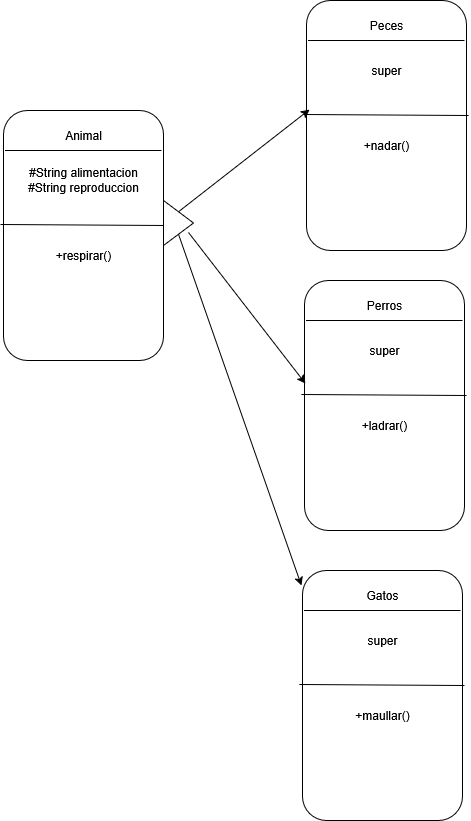

The diagram above was exported from draw.io. Its source (the exported page's mxGraphModel, read from the mxfile embedded in the PNG):
<mxGraphModel dx="874" dy="447" grid="1" gridSize="10" guides="1" tooltips="1" connect="1" arrows="1" fold="1" page="1" pageScale="1" pageWidth="827" pageHeight="1169" math="0" shadow="0">
  <root>
    <mxCell id="0" />
    <mxCell id="1" parent="0" />
    <mxCell id="Om_WDVuHE2cNm__XG8VH-1" value="" style="rounded=1;whiteSpace=wrap;html=1;" vertex="1" parent="1">
      <mxGeometry x="80" y="150" width="160" height="250" as="geometry" />
    </mxCell>
    <mxCell id="Om_WDVuHE2cNm__XG8VH-2" value="Animal" style="text;html=1;align=center;verticalAlign=middle;resizable=0;points=[];autosize=1;strokeColor=none;fillColor=none;" vertex="1" parent="1">
      <mxGeometry x="130" y="160" width="60" height="30" as="geometry" />
    </mxCell>
    <mxCell id="Om_WDVuHE2cNm__XG8VH-3" value="" style="endArrow=none;html=1;rounded=0;exitX=0.025;exitY=0.28;exitDx=0;exitDy=0;exitPerimeter=0;entryX=1;entryY=0.28;entryDx=0;entryDy=0;entryPerimeter=0;" edge="1" parent="1">
      <mxGeometry width="50" height="50" relative="1" as="geometry">
        <mxPoint x="82" y="190" as="sourcePoint" />
        <mxPoint x="238" y="190" as="targetPoint" />
        <Array as="points">
          <mxPoint x="158" y="190" />
        </Array>
      </mxGeometry>
    </mxCell>
    <mxCell id="Om_WDVuHE2cNm__XG8VH-4" value="&lt;div&gt;#String alimentacion&lt;/div&gt;&lt;div&gt;#String reproduccion&lt;/div&gt;" style="text;html=1;align=center;verticalAlign=middle;resizable=0;points=[];autosize=1;strokeColor=none;fillColor=none;" vertex="1" parent="1">
      <mxGeometry x="95" y="200" width="130" height="40" as="geometry" />
    </mxCell>
    <mxCell id="Om_WDVuHE2cNm__XG8VH-5" value="" style="endArrow=none;html=1;rounded=0;exitX=-0.019;exitY=0.456;exitDx=0;exitDy=0;exitPerimeter=0;entryX=1.013;entryY=0.46;entryDx=0;entryDy=0;entryPerimeter=0;" edge="1" parent="1" source="Om_WDVuHE2cNm__XG8VH-1" target="Om_WDVuHE2cNm__XG8VH-1">
      <mxGeometry width="50" height="50" relative="1" as="geometry">
        <mxPoint x="140" y="280" as="sourcePoint" />
        <mxPoint x="190" y="230" as="targetPoint" />
      </mxGeometry>
    </mxCell>
    <mxCell id="Om_WDVuHE2cNm__XG8VH-6" value="+respirar()" style="text;html=1;align=center;verticalAlign=middle;resizable=0;points=[];autosize=1;strokeColor=none;fillColor=none;" vertex="1" parent="1">
      <mxGeometry x="120" y="280" width="80" height="30" as="geometry" />
    </mxCell>
    <mxCell id="Om_WDVuHE2cNm__XG8VH-7" value="" style="rounded=1;whiteSpace=wrap;html=1;" vertex="1" parent="1">
      <mxGeometry x="383.04" y="40" width="160" height="250" as="geometry" />
    </mxCell>
    <mxCell id="Om_WDVuHE2cNm__XG8VH-8" value="Peces" style="text;html=1;align=center;verticalAlign=middle;resizable=0;points=[];autosize=1;strokeColor=none;fillColor=none;" vertex="1" parent="1">
      <mxGeometry x="433.04" y="50" width="60" height="30" as="geometry" />
    </mxCell>
    <mxCell id="Om_WDVuHE2cNm__XG8VH-9" value="" style="endArrow=none;html=1;rounded=0;exitX=0.025;exitY=0.28;exitDx=0;exitDy=0;exitPerimeter=0;entryX=1;entryY=0.28;entryDx=0;entryDy=0;entryPerimeter=0;" edge="1" parent="1">
      <mxGeometry width="50" height="50" relative="1" as="geometry">
        <mxPoint x="385.04" y="80" as="sourcePoint" />
        <mxPoint x="541.04" y="80" as="targetPoint" />
        <Array as="points">
          <mxPoint x="461.04" y="80" />
        </Array>
      </mxGeometry>
    </mxCell>
    <mxCell id="Om_WDVuHE2cNm__XG8VH-10" value="super" style="text;html=1;align=center;verticalAlign=middle;resizable=0;points=[];autosize=1;strokeColor=none;fillColor=none;" vertex="1" parent="1">
      <mxGeometry x="438.04" y="95" width="50" height="30" as="geometry" />
    </mxCell>
    <mxCell id="Om_WDVuHE2cNm__XG8VH-11" value="" style="endArrow=none;html=1;rounded=0;exitX=-0.019;exitY=0.456;exitDx=0;exitDy=0;exitPerimeter=0;entryX=1.013;entryY=0.46;entryDx=0;entryDy=0;entryPerimeter=0;" edge="1" parent="1" source="Om_WDVuHE2cNm__XG8VH-7" target="Om_WDVuHE2cNm__XG8VH-7">
      <mxGeometry width="50" height="50" relative="1" as="geometry">
        <mxPoint x="443.04" y="170" as="sourcePoint" />
        <mxPoint x="493.04" y="120" as="targetPoint" />
      </mxGeometry>
    </mxCell>
    <mxCell id="Om_WDVuHE2cNm__XG8VH-12" value="+nadar()" style="text;html=1;align=center;verticalAlign=middle;resizable=0;points=[];autosize=1;strokeColor=none;fillColor=none;" vertex="1" parent="1">
      <mxGeometry x="428.04" y="170" width="70" height="30" as="geometry" />
    </mxCell>
    <mxCell id="Om_WDVuHE2cNm__XG8VH-13" value="" style="rounded=1;whiteSpace=wrap;html=1;" vertex="1" parent="1">
      <mxGeometry x="380.96" y="320" width="160" height="250" as="geometry" />
    </mxCell>
    <mxCell id="Om_WDVuHE2cNm__XG8VH-14" value="Perros" style="text;html=1;align=center;verticalAlign=middle;resizable=0;points=[];autosize=1;strokeColor=none;fillColor=none;" vertex="1" parent="1">
      <mxGeometry x="430.96" y="330" width="60" height="30" as="geometry" />
    </mxCell>
    <mxCell id="Om_WDVuHE2cNm__XG8VH-15" value="" style="endArrow=none;html=1;rounded=0;exitX=0.025;exitY=0.28;exitDx=0;exitDy=0;exitPerimeter=0;entryX=1;entryY=0.28;entryDx=0;entryDy=0;entryPerimeter=0;" edge="1" parent="1">
      <mxGeometry width="50" height="50" relative="1" as="geometry">
        <mxPoint x="382.96" y="360" as="sourcePoint" />
        <mxPoint x="538.96" y="360" as="targetPoint" />
        <Array as="points">
          <mxPoint x="458.96" y="360" />
        </Array>
      </mxGeometry>
    </mxCell>
    <mxCell id="Om_WDVuHE2cNm__XG8VH-16" value="super" style="text;html=1;align=center;verticalAlign=middle;resizable=0;points=[];autosize=1;strokeColor=none;fillColor=none;" vertex="1" parent="1">
      <mxGeometry x="435.96" y="375" width="50" height="30" as="geometry" />
    </mxCell>
    <mxCell id="Om_WDVuHE2cNm__XG8VH-17" value="" style="endArrow=none;html=1;rounded=0;exitX=-0.019;exitY=0.456;exitDx=0;exitDy=0;exitPerimeter=0;entryX=1.013;entryY=0.46;entryDx=0;entryDy=0;entryPerimeter=0;" edge="1" parent="1" source="Om_WDVuHE2cNm__XG8VH-13" target="Om_WDVuHE2cNm__XG8VH-13">
      <mxGeometry width="50" height="50" relative="1" as="geometry">
        <mxPoint x="440.96" y="450" as="sourcePoint" />
        <mxPoint x="490.96" y="400" as="targetPoint" />
      </mxGeometry>
    </mxCell>
    <mxCell id="Om_WDVuHE2cNm__XG8VH-18" value="+ladrar()" style="text;html=1;align=center;verticalAlign=middle;resizable=0;points=[];autosize=1;strokeColor=none;fillColor=none;" vertex="1" parent="1">
      <mxGeometry x="425.96" y="450" width="70" height="30" as="geometry" />
    </mxCell>
    <mxCell id="Om_WDVuHE2cNm__XG8VH-19" value="" style="rounded=1;whiteSpace=wrap;html=1;" vertex="1" parent="1">
      <mxGeometry x="378.88" y="610" width="160" height="250" as="geometry" />
    </mxCell>
    <mxCell id="Om_WDVuHE2cNm__XG8VH-20" value="Gatos" style="text;html=1;align=center;verticalAlign=middle;resizable=0;points=[];autosize=1;strokeColor=none;fillColor=none;" vertex="1" parent="1">
      <mxGeometry x="428.88" y="620" width="60" height="30" as="geometry" />
    </mxCell>
    <mxCell id="Om_WDVuHE2cNm__XG8VH-21" value="" style="endArrow=none;html=1;rounded=0;exitX=0.025;exitY=0.28;exitDx=0;exitDy=0;exitPerimeter=0;entryX=1;entryY=0.28;entryDx=0;entryDy=0;entryPerimeter=0;" edge="1" parent="1">
      <mxGeometry width="50" height="50" relative="1" as="geometry">
        <mxPoint x="380.88" y="650" as="sourcePoint" />
        <mxPoint x="536.88" y="650" as="targetPoint" />
        <Array as="points">
          <mxPoint x="456.88" y="650" />
        </Array>
      </mxGeometry>
    </mxCell>
    <mxCell id="Om_WDVuHE2cNm__XG8VH-22" value="super" style="text;html=1;align=center;verticalAlign=middle;resizable=0;points=[];autosize=1;strokeColor=none;fillColor=none;" vertex="1" parent="1">
      <mxGeometry x="433.88" y="665" width="50" height="30" as="geometry" />
    </mxCell>
    <mxCell id="Om_WDVuHE2cNm__XG8VH-23" value="" style="endArrow=none;html=1;rounded=0;exitX=-0.019;exitY=0.456;exitDx=0;exitDy=0;exitPerimeter=0;entryX=1.013;entryY=0.46;entryDx=0;entryDy=0;entryPerimeter=0;" edge="1" parent="1" source="Om_WDVuHE2cNm__XG8VH-19" target="Om_WDVuHE2cNm__XG8VH-19">
      <mxGeometry width="50" height="50" relative="1" as="geometry">
        <mxPoint x="438.88" y="740" as="sourcePoint" />
        <mxPoint x="488.88" y="690" as="targetPoint" />
      </mxGeometry>
    </mxCell>
    <mxCell id="Om_WDVuHE2cNm__XG8VH-24" value="+maullar()" style="text;html=1;align=center;verticalAlign=middle;resizable=0;points=[];autosize=1;strokeColor=none;fillColor=none;" vertex="1" parent="1">
      <mxGeometry x="418.88" y="740" width="80" height="30" as="geometry" />
    </mxCell>
    <mxCell id="Om_WDVuHE2cNm__XG8VH-25" value="" style="endArrow=classic;html=1;rounded=0;entryX=0.019;entryY=0.436;entryDx=0;entryDy=0;entryPerimeter=0;exitX=0.5;exitY=0;exitDx=0;exitDy=0;" edge="1" parent="1" source="Om_WDVuHE2cNm__XG8VH-26" target="Om_WDVuHE2cNm__XG8VH-7">
      <mxGeometry width="50" height="50" relative="1" as="geometry">
        <mxPoint x="270" y="240" as="sourcePoint" />
        <mxPoint x="410" y="240" as="targetPoint" />
      </mxGeometry>
    </mxCell>
    <mxCell id="Om_WDVuHE2cNm__XG8VH-26" value="" style="triangle;whiteSpace=wrap;html=1;" vertex="1" parent="1">
      <mxGeometry x="240" y="240" width="30" height="45" as="geometry" />
    </mxCell>
    <mxCell id="Om_WDVuHE2cNm__XG8VH-27" value="" style="endArrow=classic;html=1;rounded=0;entryX=0.006;entryY=0.412;entryDx=0;entryDy=0;entryPerimeter=0;exitX=0.833;exitY=0.711;exitDx=0;exitDy=0;exitPerimeter=0;" edge="1" parent="1" source="Om_WDVuHE2cNm__XG8VH-26" target="Om_WDVuHE2cNm__XG8VH-13">
      <mxGeometry width="50" height="50" relative="1" as="geometry">
        <mxPoint x="240" y="370" as="sourcePoint" />
        <mxPoint x="371" y="268" as="targetPoint" />
      </mxGeometry>
    </mxCell>
    <mxCell id="Om_WDVuHE2cNm__XG8VH-28" value="" style="endArrow=classic;html=1;rounded=0;entryX=-0.006;entryY=0.06;entryDx=0;entryDy=0;entryPerimeter=0;exitX=0.5;exitY=1;exitDx=0;exitDy=0;" edge="1" parent="1" source="Om_WDVuHE2cNm__XG8VH-26" target="Om_WDVuHE2cNm__XG8VH-19">
      <mxGeometry width="50" height="50" relative="1" as="geometry">
        <mxPoint x="247.88" y="412" as="sourcePoint" />
        <mxPoint x="378.88" y="310" as="targetPoint" />
      </mxGeometry>
    </mxCell>
  </root>
</mxGraphModel>